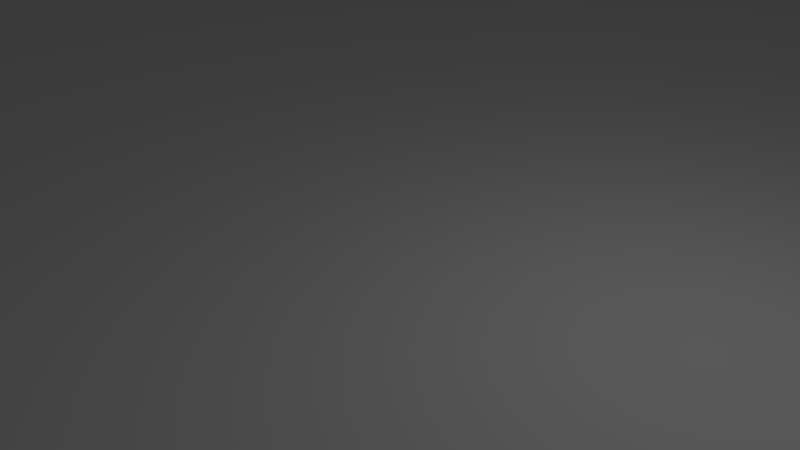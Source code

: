 # Source: Lobby_Park.blend  (saved by Blender 2.77.0; exported with 4.5.12 LTS)
import bpy
from mathutils import Matrix  # noqa: F401  (used for matrix-valued properties, if any)

bpy.ops.wm.read_factory_settings(use_empty=True)
scene = bpy.context.scene
scene.name = 'Scene'

# ---- collections
col_collection_1 = bpy.data.collections.new('Collection 1'); scene.collection.children.link(col_collection_1)

# ---- world
world_world = bpy.data.worlds.new('World'); scene.world = world_world
world_world.color = (0.05088, 0.05088, 0.05088)
world_world.use_sun_shadow = False
world_world.sun_shadow_jitter_overblur = 0.0
world_world.cycles.sampling_method = 'MANUAL'

# ---- cameras
cam_camera = bpy.data.cameras.new('Camera')
cam_camera.clip_end = 100.0
cam_camera.lens = 35.0
cam_camera.sensor_width = 32.0
cam_camera.sensor_height = 18.0
cam_camera.ortho_scale = 7.314
cam_camera.dof.focus_distance = 0.0
cam_camera.dof.aperture_fstop = 128.0

# ---- lights
light_lamp = bpy.data.lights.new('Lamp', 'POINT')
light_lamp.transmission_factor = 0.0
light_lamp.cutoff_distance = 30.0
light_lamp.energy = 100.0
light_lamp.shadow_buffer_clip_start = 1.001
light_lamp.shadow_soft_size = 0.1
light_lamp.shadow_maximum_resolution = 0.006
light_lamp.use_absolute_resolution = True

# ---- meshes
me_plane = bpy.data.meshes.new('Plane')
me_plane.from_pydata([(-1.0, -1.0, 0.0), (1.0, -1.0, 0.0), (-1.0, 1.0, 0.0), (1.0, 1.0, 0.0), (-1.135, 1.135, 0.0), (-1.135, -1.135, 0.0), (1.135, -1.135, 0.0), (1.135, 1.135, 0.0), (-1.136, 1.135, -0.008124), (-1.136, -1.135, -0.008124), (1.135, -1.135, -0.008124), (1.135, 1.135, -0.008124), (-2.149, 2.152, -0.008124), (-2.149, -2.159, -0.008124), (2.163, -2.159, -0.008124), (2.163, 2.152, -0.008124), (-2.149, 2.152, 0.0), (-2.149, -2.159, 0.0), (2.163, -2.159, 0.0), (2.163, 2.152, 0.0), (-2.372, 2.376, 0.0), (-2.372, -2.382, 0.0), (2.386, -2.382, 0.0), (2.386, 2.376, 0.0), (-5.935, 5.939, 0.0), (-5.935, -5.945, 0.0), (5.949, -5.945, 0.0), (5.949, 5.939, 0.0)], [], [(0, 1, 3, 2), (7, 11, 8, 4), (3, 7, 4, 2), (0, 5, 6, 1), (1, 6, 7, 3), (2, 4, 5, 0), (10, 14, 15, 11), (5, 9, 10, 6), (6, 10, 11, 7), (4, 8, 9, 5), (15, 19, 16, 12), (8, 12, 13, 9), (11, 15, 12, 8), (9, 13, 14, 10), (17, 21, 22, 18), (13, 17, 18, 14), (14, 18, 19, 15), (12, 16, 17, 13), (18, 22, 23, 19), (16, 20, 21, 17), (19, 23, 20, 16), (22, 26, 27, 23), (20, 24, 25, 21), (23, 27, 24, 20), (21, 25, 26, 22)])
_uv = me_plane.uv_layers.new(name='UVMap')
_uv.uv.foreach_set('vector', [0.8491, 0.1319, 0.9904, 0.1319, 0.9904, 0.008361, 0.8491, 0.008361, 0.8407, 0.6873, 0.8413, 0.6878, 0.8413, 0.5475, 0.8407, 0.5471, 0.9904, 0.008361, 1.0, 0.0, 0.8396, 1.472e-08, 0.8491, 0.008361, 0.8491, 0.1319, 0.8396, 0.1402, 1.0, 0.1402, 0.9904, 0.1319, 0.9904, 0.1319, 1.0, 0.1402, 1.0, 0.0, 0.9904, 0.008361, 0.8491, 0.008361, 0.8396, 1.472e-08, 0.8396, 0.1402, 0.8491, 0.1319, 0.2325, 0.937, 0.3046, 1.0, 0.3046, 0.7338, 0.2325, 0.7968, 0.8407, 0.5471, 0.8413, 0.5467, 0.8413, 0.4064, 0.8407, 0.4069, 0.8413, 0.5467, 0.8419, 0.5469, 0.8419, 0.4066, 0.8413, 0.4064, 0.8413, 0.1402, 0.8406, 0.1404, 0.8406, 0.2806, 0.8413, 0.2804, 0.8401, 0.4064, 0.8396, 0.4064, 0.8396, 0.6727, 0.8401, 0.6727, 0.07208, 0.7968, 0.0, 0.7338, 3.369e-08, 1.0, 0.07208, 0.937, 0.2325, 0.7968, 0.3046, 0.7338, 0.0, 0.7338, 0.07208, 0.7968, 0.07208, 0.937, 3.369e-08, 1.0, 0.3046, 1.0, 0.2325, 0.937, 0.5721, 0.5, 0.5879, 0.5138, 0.5879, 0.22, 0.5721, 0.2338, 0.8401, 0.6727, 0.8407, 0.6727, 0.8407, 0.4064, 0.8401, 0.4064, 0.8406, 0.1402, 0.8401, 0.1402, 0.8401, 0.4064, 0.8406, 0.4064, 0.8401, 0.1402, 0.8396, 0.1402, 0.8396, 0.4064, 0.8401, 0.4064, 0.5721, 0.2338, 0.5879, 0.22, 0.2517, 0.22, 0.2675, 0.2338, 0.2675, 0.5, 0.2517, 0.5138, 0.5879, 0.5138, 0.5721, 0.5, 0.2675, 0.2338, 0.2517, 0.22, 0.2517, 0.5138, 0.2675, 0.5, 0.5879, 0.22, 0.8396, 0.0, 0.0, 1.767e-07, 0.2517, 0.22, 0.2517, 0.5138, 2.021e-07, 0.7338, 0.8396, 0.7338, 0.5879, 0.5138, 0.2517, 0.22, 0.0, 1.767e-07, 2.021e-07, 0.7338, 0.2517, 0.5138, 0.5879, 0.5138, 0.8396, 0.7338, 0.8396, 0.0, 0.5879, 0.22])
_uv.active_render = True
_uv = me_plane.uv_layers.new(name='UVMap.001')
_uv.uv.foreach_set('vector', [0.999, 0.8777, 0.999, 0.9853, 0.8899, 0.9853, 0.8899, 0.8777, 0.9712, 0.6565, 0.9593, 0.6565, 0.9593, 0.4394, 0.9712, 0.4394, 0.001001, 0.999, 0.001001, 0.9873, 0.2212, 0.9873, 0.2212, 0.999, 0.9851, 0.6565, 0.9732, 0.6565, 0.9732, 0.4394, 0.9851, 0.4394, 0.2232, 0.999, 0.2232, 0.9873, 0.4434, 0.9873, 0.4434, 0.999, 0.9712, 0.8757, 0.9593, 0.8757, 0.9593, 0.6585, 0.9712, 0.6585, 0.2232, 0.9853, 0.2232, 0.8777, 0.4434, 0.8777, 0.4434, 0.9853, 0.9573, 0.6565, 0.9454, 0.6565, 0.9454, 0.4394, 0.9573, 0.4394, 0.4454, 0.999, 0.4454, 0.9873, 0.6657, 0.9873, 0.6657, 0.999, 0.9573, 0.8757, 0.9454, 0.8757, 0.9454, 0.6585, 0.9573, 0.6585, 0.4454, 0.9853, 0.4454, 0.9736, 0.8879, 0.9736, 0.8879, 0.9853, 0.999, 0.2182, 0.8899, 0.2182, 0.8899, 0.001001, 0.999, 0.001001, 0.001001, 0.9853, 0.001001, 0.8777, 0.2212, 0.8777, 0.2212, 0.9853, 0.999, 0.4374, 0.8899, 0.4374, 0.8899, 0.2202, 0.999, 0.2202, 0.4454, 0.9305, 0.4454, 0.9051, 0.8879, 0.9051, 0.8879, 0.9305, 0.9296, 0.8757, 0.9177, 0.8757, 0.9177, 0.4394, 0.9296, 0.4394, 0.4454, 0.9716, 0.4454, 0.9599, 0.8879, 0.9599, 0.8879, 0.9716, 0.9434, 0.8757, 0.9316, 0.8757, 0.9316, 0.4394, 0.9434, 0.4394, 0.4454, 0.9031, 0.4454, 0.8777, 0.8879, 0.8777, 0.8879, 0.9031, 0.9157, 0.8757, 0.8899, 0.8757, 0.8899, 0.4394, 0.9157, 0.4394, 0.4454, 0.9579, 0.4454, 0.9325, 0.8879, 0.9325, 0.8879, 0.9579, 0.4434, 0.001001, 0.4434, 0.4374, 0.001001, 0.4374, 0.001001, 0.001001, 0.8879, 0.4394, 0.8879, 0.8757, 0.4454, 0.8757, 0.4454, 0.4394, 0.8879, 0.001001, 0.8879, 0.4374, 0.4454, 0.4374, 0.4454, 0.001001, 0.4434, 0.4394, 0.4434, 0.8757, 0.001001, 0.8757, 0.001001, 0.4394])
me_plane.use_remesh_preserve_volume = False
me_plane.use_remesh_preserve_attributes = False
me_plane.use_mirror_vertex_groups = False
me_plane.update()

# ---- objects
ob_plane = bpy.data.objects.new('Plane', me_plane)
ob_lamp = bpy.data.objects.new('Lamp', light_lamp)
ob_camera = bpy.data.objects.new('Camera', cam_camera)

# ---- transforms, parenting, visibility, modifiers, constraints
ob_plane.location = (0.0, 0.0, 0.0)
ob_plane.scale = (24.61, 24.61, 24.61)
ob_plane.lineart.crease_threshold = 0.0
ob_lamp.location = (4.076, 1.005, 5.904)
ob_lamp.rotation_euler = (0.6503, 0.05522, 1.866)
ob_lamp.lock_rotations_4d = False
ob_lamp.empty_display_type = 'ARROWS'
ob_lamp.color = (0.0, 0.0, 0.0, 0.0)
ob_lamp.lineart.crease_threshold = 0.0
ob_camera.location = (7.481, -6.508, 5.344)
ob_camera.rotation_euler = (1.109, 0.01082, 0.8149)
ob_camera.lock_rotations_4d = False
ob_camera.empty_display_type = 'ARROWS'
ob_camera.color = (0.0, 0.0, 0.0, 0.0)
ob_camera.display_type = 'WIRE'
ob_camera.lineart.crease_threshold = 0.0

# ---- collection membership
col_collection_1.objects.link(ob_plane)
col_collection_1.objects.link(ob_lamp)
col_collection_1.objects.link(ob_camera)

# ---- scene / render settings (as saved in the file)
scene.camera = ob_camera
scene.frame_start = 1; scene.frame_end = 250; scene.frame_set(1)
scene.render.engine = 'BLENDER_EEVEE_NEXT'
scene.render.resolution_percentage = 50
scene.render.dither_intensity = 0.0
scene.cycles.use_denoising = False
scene.cycles.samples = 128
scene.cycles.sampling_pattern = 'TABULATED_SOBOL'
scene.cycles.light_sampling_threshold = 0.0
scene.cycles.use_adaptive_sampling = False
scene.cycles.use_light_tree = False
scene.cycles.blur_glossy = 0.0
scene.cycles.sample_clamp_indirect = 0.0
scene.view_settings.view_transform = 'Standard'
bpy.context.view_layer.update()
